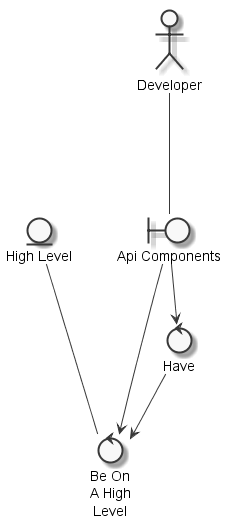

The diagram above was rendered by PlantUML. Its source (embedded in the PNG):
@startuml
	skinparam defaultTextAlignment center
	skinparam monochrome true

	entity "High Level" as thinghighlevel
	actor "Developer" as actordeveloper
	boundary "Api Components" as thingapicomponentsdeveloper
	control "Be On\nA High\nLevel" as controlbeapicomponentsdeveloperhighlevel
	control "Have" as controlhavebeapicomponentsdeveloperhighlevel

	actordeveloper --- thingapicomponentsdeveloper
	thingapicomponentsdeveloper --> controlbeapicomponentsdeveloperhighlevel
	thinghighlevel --- controlbeapicomponentsdeveloperhighlevel
	controlhavebeapicomponentsdeveloperhighlevel --> controlbeapicomponentsdeveloperhighlevel
	thingapicomponentsdeveloper --> controlhavebeapicomponentsdeveloperhighlevel

@enduml